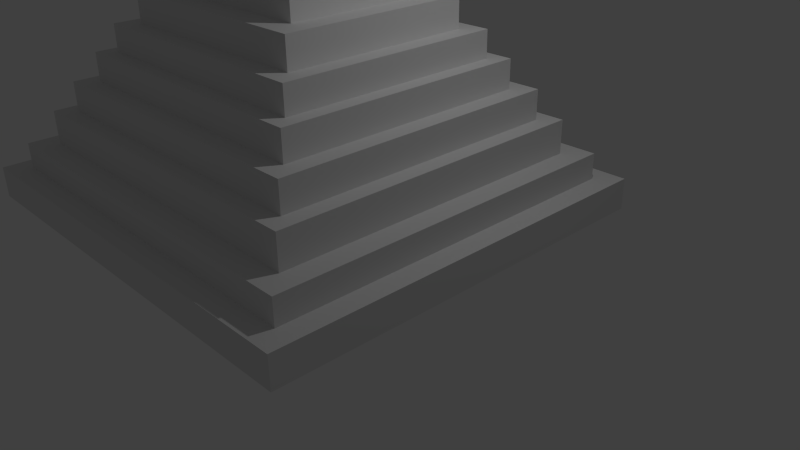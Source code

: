 # Source: tample2.blend  (saved by Blender 2.76.0; exported with 4.5.12 LTS)
import bpy
from mathutils import Matrix  # noqa: F401  (used for matrix-valued properties, if any)

bpy.ops.wm.read_factory_settings(use_empty=True)
scene = bpy.context.scene
scene.name = 'Scene'

# ---- collections
col_collection_1 = bpy.data.collections.new('Collection 1'); scene.collection.children.link(col_collection_1)

# ---- materials (node trees are filled in below, after node groups)
mat_material = bpy.data.materials.new('Material')
mat_material.alpha_threshold = 0.0
mat_material.use_transparent_shadow = False
mat_material.roughness = 0.5
mat_material.line_color = (0.0, 0.0, 0.0, 1.0)

# ---- material node trees

# ---- world
world_world = bpy.data.worlds.new('World'); scene.world = world_world
world_world.color = (0.05088, 0.05088, 0.05088)
world_world.use_sun_shadow = False
world_world.sun_shadow_jitter_overblur = 0.0
world_world.cycles.sampling_method = 'MANUAL'
world_world.cycles.sample_map_resolution = 256

# ---- cameras
cam_camera = bpy.data.cameras.new('Camera')
cam_camera.clip_end = 100.0
cam_camera.lens = 35.0
cam_camera.sensor_width = 32.0
cam_camera.sensor_height = 18.0
cam_camera.ortho_scale = 7.314
cam_camera.dof.focus_distance = 0.0
cam_camera.dof.aperture_fstop = 128.0

# ---- lights
light_lamp = bpy.data.lights.new('Lamp', 'POINT')
light_lamp.transmission_factor = 0.0
light_lamp.cutoff_distance = 30.0
light_lamp.energy = 100.0
light_lamp.shadow_buffer_clip_start = 1.001
light_lamp.shadow_soft_size = 0.1
light_lamp.shadow_maximum_resolution = 0.006
light_lamp.use_absolute_resolution = True
light_lamp.cycles.use_multiple_importance_sampling = False

# ---- meshes
me_cube_002 = bpy.data.meshes.new('Cube.002')
me_cube_002.from_pydata([(3.118, 2.867, -0.2163), (3.118, -2.867, -0.2163), (-3.118, -2.867, -0.2163), (-3.118, 2.867, -0.2163), (3.118, 2.867, 0.2163), (3.118, -2.867, 0.2163), (-3.118, -2.867, 0.2163), (-3.118, 2.867, 0.2163), (3.118, 2.867, -0.2163), (3.118, -2.867, -0.2163), (-3.118, -2.867, -0.2163), (-3.118, 2.867, -0.2163), (3.118, 2.867, 0.2163), (3.118, -2.867, 0.2163), (-3.118, -2.867, 0.2163), (-3.118, 2.867, 0.2163), (2.816, 2.565, 0.2163), (2.816, -2.565, 0.2163), (-2.816, 2.565, 0.2163), (-2.816, -2.565, 0.2163), (2.816, 2.565, 0.2376), (2.816, -2.565, 0.2376), (-2.816, 2.565, 0.2376), (-2.816, -2.565, 0.2376), (2.503, 2.252, 0.5736), (2.503, -2.252, 0.5736), (-2.503, 2.252, 0.5736), (-2.503, -2.252, 0.5736), (2.816, 2.565, 0.5736), (2.816, -2.565, 0.5736), (-2.816, 2.565, 0.5736), (-2.816, -2.565, 0.5736), (2.265, 2.014, 1.036), (2.265, -2.014, 1.036), (-2.265, 2.014, 1.036), (-2.265, -2.014, 1.036), (2.503, 2.252, 1.036), (2.503, -2.252, 1.036), (-2.503, 2.252, 1.036), (-2.503, -2.252, 1.036), (2.01, 1.759, 1.442), (2.01, -1.759, 1.442), (-2.01, 1.759, 1.442), (-2.01, -1.759, 1.442), (2.265, 2.014, 1.442), (2.265, -2.014, 1.442), (-2.265, 2.014, 1.442), (-2.265, -2.014, 1.442), (1.799, 1.548, 1.837), (1.799, -1.548, 1.837), (-1.799, 1.548, 1.837), (-1.799, -1.548, 1.837), (2.01, 1.759, 1.837), (2.01, -1.759, 1.837), (-2.01, 1.759, 1.837), (-2.01, -1.759, 1.837), (1.55, 1.299, 2.206), (1.55, -1.299, 2.206), (-1.55, 1.299, 2.206), (-1.55, -1.299, 2.206), (1.799, 1.548, 2.206), (1.799, -1.548, 2.206), (-1.799, 1.548, 2.206), (-1.799, -1.548, 2.206), (1.236, 0.9852, 2.614), (1.236, -0.9852, 2.614), (-1.236, 0.9852, 2.614), (-1.236, -0.9852, 2.614), (1.55, 1.299, 2.614), (1.55, -1.299, 2.614), (-1.55, 1.299, 2.614), (-1.55, -1.299, 2.614), (0.9279, 0.6769, 3.056), (0.9279, -0.6769, 3.056), (-0.9279, 0.6769, 3.056), (-0.9279, -0.6769, 3.056), (1.236, 0.9852, 3.056), (1.236, -0.9852, 3.056), (-1.236, 0.9852, 3.056), (-1.236, -0.9852, 3.056), (1.226, 0.9752, 3.056), (1.226, -0.9752, 3.056), (-1.226, 0.9752, 3.056), (-1.226, -0.9752, 3.056), (0.7323, 0.4813, 3.475), (0.7323, -0.4813, 3.475), (-0.7323, 0.4813, 3.475), (-0.7323, -0.4813, 3.475), (0.9279, 0.6769, 3.475), (0.9279, -0.6769, 3.475), (-0.9279, 0.6769, 3.475), (-0.9279, -0.6769, 3.475), (0.7323, 0.4813, 4.103), (0.7323, -0.4813, 4.103), (-0.7323, 0.4813, 4.103), (-0.7323, -0.4813, 4.103)], [], [(0, 1, 2, 3), (18, 19, 23, 22), (8, 12, 13, 9), (9, 13, 14, 10), (10, 14, 15, 11), (12, 8, 11, 15), (16, 17, 5, 4), (18, 16, 4, 7), (17, 19, 6, 5), (19, 18, 7, 6), (22, 23, 31, 30), (17, 16, 20, 21), (16, 18, 22, 20), (19, 17, 21, 23), (26, 27, 39, 38), (21, 20, 28, 29), (20, 22, 30, 28), (23, 21, 29, 31), (24, 25, 29, 28), (26, 24, 28, 30), (25, 27, 31, 29), (27, 26, 30, 31), (34, 35, 47, 46), (25, 24, 36, 37), (24, 26, 38, 36), (27, 25, 37, 39), (32, 33, 37, 36), (34, 32, 36, 38), (33, 35, 39, 37), (35, 34, 38, 39), (42, 43, 55, 54), (33, 32, 44, 45), (32, 34, 46, 44), (35, 33, 45, 47), (40, 41, 45, 44), (42, 40, 44, 46), (41, 43, 47, 45), (43, 42, 46, 47), (50, 51, 63, 62), (41, 40, 52, 53), (40, 42, 54, 52), (43, 41, 53, 55), (48, 49, 53, 52), (50, 48, 52, 54), (49, 51, 55, 53), (51, 50, 54, 55), (58, 59, 71, 70), (49, 48, 60, 61), (48, 50, 62, 60), (51, 49, 61, 63), (56, 57, 61, 60), (58, 56, 60, 62), (57, 59, 63, 61), (59, 58, 62, 63), (66, 67, 79, 78), (57, 56, 68, 69), (56, 58, 70, 68), (59, 57, 69, 71), (64, 65, 69, 68), (66, 64, 68, 70), (65, 67, 71, 69), (67, 66, 70, 71), (74, 75, 91, 90), (65, 64, 76, 77), (64, 66, 78, 76), (67, 65, 77, 79), (80, 81, 77, 76), (82, 80, 76, 78), (81, 83, 79, 77), (83, 82, 78, 79), (72, 73, 81, 80), (74, 72, 80, 82), (73, 75, 83, 81), (75, 74, 82, 83), (86, 87, 95, 94), (73, 72, 88, 89), (72, 74, 90, 88), (75, 73, 89, 91), (84, 85, 89, 88), (86, 84, 88, 90), (85, 87, 91, 89), (87, 86, 90, 91), (92, 94, 95, 93), (85, 84, 92, 93), (84, 86, 94, 92), (87, 85, 93, 95)])
me_cube_002.materials.append(mat_material)
me_cube_002.use_remesh_preserve_volume = False
me_cube_002.use_remesh_preserve_attributes = False
me_cube_002.use_mirror_vertex_groups = False
me_cube_002.update()

# ---- objects
ob_cube_001 = bpy.data.objects.new('Cube.001', me_cube_002)
ob_lamp = bpy.data.objects.new('Lamp', light_lamp)
ob_camera = bpy.data.objects.new('Camera', cam_camera)

# ---- transforms, parenting, visibility, modifiers, constraints
ob_cube_001.location = (0.2119, 0.0, 0.5078)
ob_cube_001.lock_rotations_4d = False
ob_cube_001.empty_display_type = 'ARROWS'
ob_cube_001.lineart.crease_threshold = 0.0
ob_lamp.location = (3.909, 1.005, 5.904)
ob_lamp.rotation_euler = (0.6503, 0.05522, 1.866)
ob_lamp.lock_rotations_4d = False
ob_lamp.empty_display_type = 'ARROWS'
ob_lamp.color = (0.0, 0.0, 0.0, 0.0)
ob_lamp.lineart.crease_threshold = 0.0
ob_camera.location = (9.038, -6.508, 5.344)
ob_camera.rotation_euler = (1.109, 0.01082, 0.8149)
ob_camera.lock_rotations_4d = False
ob_camera.empty_display_type = 'ARROWS'
ob_camera.color = (0.0, 0.0, 0.0, 0.0)
ob_camera.display_type = 'WIRE'
ob_camera.lineart.crease_threshold = 0.0

# ---- collection membership
col_collection_1.objects.link(ob_cube_001)
col_collection_1.objects.link(ob_lamp)
col_collection_1.objects.link(ob_camera)

# ---- scene / render settings (as saved in the file)
scene.camera = ob_camera
scene.frame_start = 1; scene.frame_end = 250; scene.frame_set(1)
scene.render.engine = 'BLENDER_EEVEE_NEXT'
scene.render.resolution_percentage = 50
scene.render.dither_intensity = 0.0
scene.cycles.use_denoising = False
scene.cycles.samples = 10
scene.cycles.sampling_pattern = 'TABULATED_SOBOL'
scene.cycles.light_sampling_threshold = 0.0
scene.cycles.use_adaptive_sampling = False
scene.cycles.use_light_tree = False
scene.cycles.blur_glossy = 0.0
scene.cycles.pixel_filter_type = 'GAUSSIAN'
scene.cycles.sample_clamp_indirect = 0.0
scene.view_settings.view_transform = 'Standard'
bpy.context.view_layer.update()
